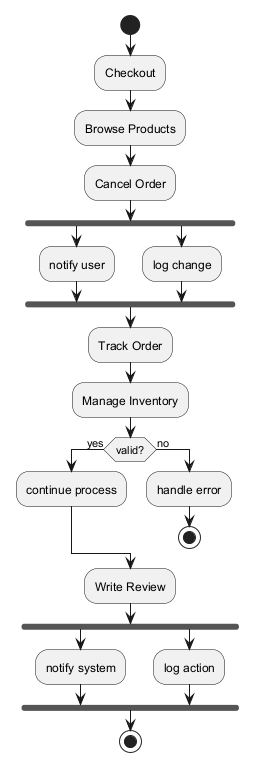

The diagram above was rendered by PlantUML. Its source (embedded in the PNG):
@startuml
skinparam backgroundColor #FFFFFF
skinparam classBackgroundColor #E8F4FA
skinparam classBorderColor #2C7DA0
start
:Checkout;
:Browse Products;
:Cancel Order;
fork
:notify user;
fork again
:log change;
end fork
:Track Order;
:Manage Inventory;
if (valid?) then (yes)
:continue process;
else (no)
:handle error;
stop
endif
:Write Review;
fork
:notify system;
fork again
:log action;
end fork
stop
@enduml